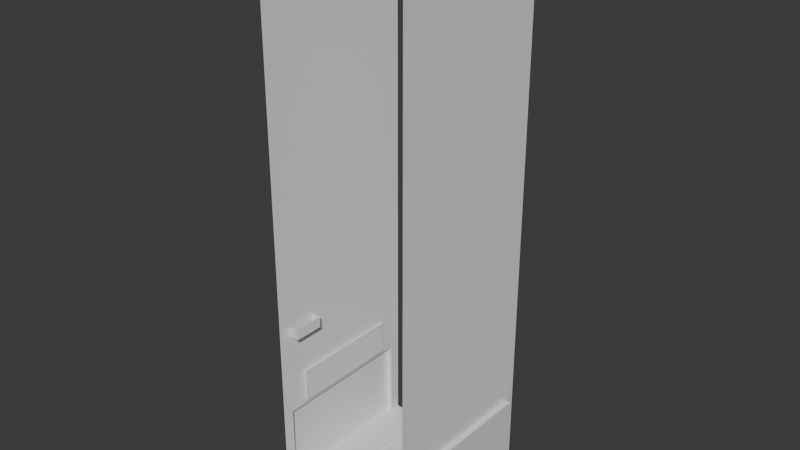 # Source: street.blend  (saved by Blender 5.2.44; exported with 4.5.12 LTS)
import bpy
from mathutils import Matrix  # noqa: F401  (used for matrix-valued properties, if any)

bpy.ops.wm.read_factory_settings(use_empty=True)
scene = bpy.context.scene
scene.name = 'Scene'

# ---- collections
col_collection = bpy.data.collections.new('Collection'); scene.collection.children.link(col_collection)

# ---- materials (node trees are filled in below, after node groups)
mat_material = bpy.data.materials.new('Material')
mat_material.alpha_threshold = 0.0
mat_material.use_backface_culling_lightprobe_volume = False
mat_material.roughness = 0.5
mat_material.line_color = (0.0, 0.0, 0.0, 1.0)

# ---- material node trees
mat_material.use_nodes = True; mat_material.node_tree.nodes.clear()
_N = mat_material.node_tree.nodes; _L = mat_material.node_tree.links
n0 = _N.new('ShaderNodeOutputMaterial'); n0.name = 'Material Output'; n0.location = (200, 100)
n1 = _N.new('ShaderNodeBsdfPrincipled'); n1.name = 'Principled BSDF'; n1.location = (-200, 100)
n1.inputs[10].default_value = 0.005
_L.new(n1.outputs[0], n0.inputs[0])
n0.is_active_output = True

# ---- world
world_world = bpy.data.worlds.new('World'); scene.world = world_world
world_world.use_nodes = True; world_world.node_tree.nodes.clear()
_N = world_world.node_tree.nodes; _L = world_world.node_tree.links
n0 = _N.new('ShaderNodeOutputWorld'); n0.name = 'World Output'; n0.location = (200, 100)
n1 = _N.new('ShaderNodeBackground'); n1.name = 'Background'; n1.location = (-200, 100)
n1.inputs[0].default_value = (0.05088, 0.05088, 0.05088, 1.0)
_L.new(n1.outputs[0], n0.inputs[0])
n0.is_active_output = True
world_world.color = (0.05088, 0.05088, 0.05088)
world_world.sun_shadow_jitter_overblur = 0.0

# ---- meshes
me_cube = bpy.data.meshes.new('Cube')
me_cube.from_pydata([(0.0, 10.0, 0.0), (0.0, -20.0, 0.0), (-7.0, 10.0, 0.0), (-7.0, -20.0, 0.0), (-7.0, 10.0, 0.0), (-7.0, -20.0, 0.0), (-7.0, 10.0, 0.5), (-7.0, -20.0, 0.5), (-13.0, -20.0, 0.5), (-13.0, 10.0, 0.5)], [], [(0, 2, 3, 1), (3, 2, 4, 5), (7, 6, 9, 8), (5, 4, 6, 7)])
_uv = me_cube.uv_layers.new(name='UVMap')
_uv.uv.foreach_set('vector', [0.625, 0.5, 0.875, 0.5, 0.875, 0.75, 0.625, 0.75, 0.875, 0.75, 0.875, 0.5, 0.875, 0.5, 0.875, 0.75, 0.875, 0.75, 0.875, 0.5, 0.875, 0.5, 0.875, 0.75, 0.875, 0.75, 0.875, 0.5, 0.875, 0.5, 0.875, 0.75])
me_cube.materials.append(mat_material)
me_cube.use_mirror_vertex_groups = False
me_cube.update()
me_cube_001 = bpy.data.meshes.new('Cube.001')
me_cube_001.from_pydata([(-12.9, -15.0, 16.0), (-12.9, -15.0, 22.0), (-12.9, 5.0, 16.0), (-12.9, 5.0, 22.0), (-12.4, -15.0, 16.0), (-12.4, -15.0, 22.0), (-12.4, 5.0, 16.0), (-12.4, 5.0, 22.0)], [], [(0, 1, 3, 2), (2, 3, 7, 6), (6, 7, 5, 4), (4, 5, 1, 0), (2, 6, 4, 0), (7, 3, 1, 5)])
_uv = me_cube_001.uv_layers.new(name='UVMap')
_uv.uv.foreach_set('vector', [0.375, 0.0, 0.625, 0.0, 0.625, 0.25, 0.375, 0.25, 0.375, 0.25, 0.625, 0.25, 0.625, 0.5, 0.375, 0.5, 0.375, 0.5, 0.625, 0.5, 0.625, 0.75, 0.375, 0.75, 0.375, 0.75, 0.625, 0.75, 0.625, 1.0, 0.375, 1.0, 0.125, 0.5, 0.375, 0.5, 0.375, 0.75, 0.125, 0.75, 0.625, 0.5, 0.875, 0.5, 0.875, 0.75, 0.625, 0.75])
me_cube_001.update()
me_cube_002 = bpy.data.meshes.new('Cube.002')
me_cube_002.from_pydata([(-13.0, 8.0, 0.5), (-13.0, -18.0, 0.5), (-13.0, 8.0, 14.98), (-13.0, -18.0, 14.98), (-13.0, -20.0, 0.5), (-13.0, 10.0, 0.5), (-13.0, -20.0, 17.0), (-13.0, 10.0, 17.0), (-14.0, 8.0, 0.5), (-14.0, -18.0, 0.5), (-14.0, 8.0, 14.98), (-14.0, -18.0, 14.98), (-13.0, -20.0, 17.0), (-13.0, 10.0, 17.0)], [], [(3, 1, 9, 11), (0, 1, 4, 5), (3, 2, 7, 6), (2, 0, 5, 7), (1, 3, 6, 4), (9, 8, 10, 11), (2, 3, 11, 10), (0, 2, 10, 8), (1, 0, 8, 9), (6, 7, 13, 12)])
_uv = me_cube_002.uv_layers.new(name='UVMap')
_uv.uv.foreach_set('vector', [0.875, 0.75, 0.875, 0.75, 0.875, 0.75, 0.875, 0.75, 0.875, 0.5, 0.875, 0.75, 0.875, 0.75, 0.875, 0.5, 0.875, 0.75, 0.875, 0.5, 0.875, 0.5, 0.875, 0.75, 0.875, 0.5, 0.875, 0.5, 0.875, 0.5, 0.875, 0.5, 0.875, 0.75, 0.875, 0.75, 0.875, 0.75, 0.875, 0.75, 0.875, 0.75, 0.875, 0.5, 0.875, 0.5, 0.875, 0.75, 0.875, 0.5, 0.875, 0.75, 0.875, 0.75, 0.875, 0.5, 0.875, 0.5, 0.875, 0.5, 0.875, 0.5, 0.875, 0.5, 0.875, 0.75, 0.875, 0.5, 0.875, 0.5, 0.875, 0.75, 0.875, 0.75, 0.875, 0.5, 0.875, 0.5, 0.875, 0.75])
me_cube_002.materials.append(mat_material)
me_cube_002.use_mirror_vertex_groups = False
me_cube_002.update()
me_cube_003 = bpy.data.meshes.new('Cube.003')
me_cube_003.from_pydata([(-13.0, -20.0, 17.0), (-13.0, -20.0, 100.0), (-13.0, 10.0, 17.0), (-13.0, 10.0, 100.0)], [], [(2, 3, 1, 0)])
_uv = me_cube_003.uv_layers.new(name='UVMap')
_uv.uv.foreach_set('vector', [0.375, 0.5, 0.625, 0.5, 0.625, 0.75, 0.375, 0.75])
me_cube_003.update()
me_cube_004 = bpy.data.meshes.new('Cube.004')
me_cube_004.from_pydata([(-13.0, -17.7, 30.3), (-13.0, -12.3, 30.3), (-11.3, -17.7, 30.3), (-11.3, -12.3, 30.3), (-11.3, -17.7, 32.0), (-11.3, -12.3, 32.0), (-13.0, -12.3, 30.3), (-13.0, -12.3, 32.0), (-11.3, -12.3, 32.0), (-13.0, -12.3, 32.0), (-11.3, -12.3, 32.0), (-13.0, -17.7, 32.0), (-11.3, -17.7, 32.0), (-13.0, -17.7, 30.0), (-13.0, -12.3, 30.0), (-11.3, -17.7, 30.0), (-11.3, -12.3, 30.0), (-13.0, -12.3, 30.0)], [], [(0, 2, 15, 13), (3, 2, 4, 5), (6, 1, 7, 9), (7, 8, 10, 9), (1, 3, 8, 7), (2, 0, 11, 12), (16, 14, 13, 15), (1, 6, 17, 14), (2, 3, 16, 15), (3, 1, 14, 16)])
_uv = me_cube_004.uv_layers.new(name='UVMap')
_uv.uv.foreach_set('vector', [0.875, 0.75, 0.625, 0.75, 0.625, 0.75, 0.875, 0.75, 0.625, 0.5, 0.625, 0.75, 0.625, 0.75, 0.625, 0.5, 0.625, 0.25, 0.625, 0.25, 0.625, 0.25, 0.625, 0.25, 0.875, 0.5, 0.625, 0.5, 0.625, 0.5, 0.875, 0.5, 0.875, 0.5, 0.625, 0.5, 0.625, 0.5, 0.875, 0.5, 0.625, 0.75, 0.875, 0.75, 0.875, 0.75, 0.625, 0.75, 0.625, 0.5, 0.875, 0.5, 0.875, 0.75, 0.625, 0.75, 0.625, 0.25, 0.625, 0.25, 0.625, 0.25, 0.625, 0.25, 0.625, 0.75, 0.625, 0.5, 0.625, 0.5, 0.625, 0.75, 0.625, 0.5, 0.875, 0.5, 0.875, 0.5, 0.625, 0.5])
me_cube_004.update()

# ---- objects
ob_street = bpy.data.objects.new('Street', me_cube)
ob_signal = bpy.data.objects.new('Signal', me_cube_001)
ob_store1 = bpy.data.objects.new('Store1', me_cube_002)
ob_cube = bpy.data.objects.new('Cube', me_cube_003)
ob_cube_001 = bpy.data.objects.new('Cube.001', me_cube_004)

# ---- transforms, parenting, visibility, modifiers, constraints
ob_street.location = (0.0, 0.0, 0.0)
ob_street.lock_rotations_4d = False
ob_street.empty_display_type = 'ARROWS'
ob_street.lineart.crease_threshold = 0.0
_m = ob_street.modifiers.new('Mirror', 'MIRROR')
ob_signal.parent = ob_store1
ob_signal.location = (0.0, 0.0, 0.0)
_m = ob_signal.modifiers.new('Mirror', 'MIRROR')
ob_store1.location = (0.0, 0.0, 0.0)
ob_store1.lock_rotations_4d = False
ob_store1.empty_display_type = 'ARROWS'
ob_store1.lineart.crease_threshold = 0.0
_m = ob_store1.modifiers.new('Mirror', 'MIRROR')
ob_cube.location = (0.0, 0.0, 0.0)
_m = ob_cube.modifiers.new('Mirror', 'MIRROR')
ob_cube_001.location = (0.0, 0.0, 0.0)
_m = ob_cube_001.modifiers.new('Mirror', 'MIRROR')

# ---- collection membership
col_collection.objects.link(ob_street)
col_collection.objects.link(ob_signal)
col_collection.objects.link(ob_store1)
col_collection.objects.link(ob_cube)
col_collection.objects.link(ob_cube_001)

# ---- scene / render settings (as saved in the file)
scene.frame_start = 1; scene.frame_end = 250; scene.frame_set(1)
scene.render.engine = 'BLENDER_EEVEE_NEXT'
scene.render.bake_bias = 0.0
scene.render.bake_samples = 0
scene.render.compositor_device = 'GPU'
scene.eevee.use_volume_custom_range = False
scene.eevee.fast_gi_thickness_near = 0.1
scene.eevee.fast_gi_thickness_far = 0.0
scene.eevee.ray_tracing_options.screen_trace_thickness = 0.1
bpy.context.view_layer.update()

# ---- added for rendering (the .blend has no active camera and no usable light): camera, sun
cam_auto = bpy.data.cameras.new('AutoCamera')
cam_auto.lens = 50.0
cam_auto.sensor_width = 36.0
cam_auto.clip_end = 1755.17
ob_auto_camera = bpy.data.objects.new('AutoCamera', cam_auto)
scene.collection.objects.link(ob_auto_camera)
ob_auto_camera.location = (100.01, -125.012, 130.008)
ob_auto_camera.rotation_euler = (1.09748, -7.21219e-08, 0.694738)
scene.camera = ob_auto_camera
light_auto_sun = bpy.data.lights.new('AutoSun', 'SUN')
light_auto_sun.energy = 3.0
light_auto_sun.angle = 0.0523599
ob_auto_sun = bpy.data.objects.new('AutoSun', light_auto_sun)
scene.collection.objects.link(ob_auto_sun)
ob_auto_sun.rotation_euler = (0.872665, 0.174533, 0.523599)
bpy.context.view_layer.update()
